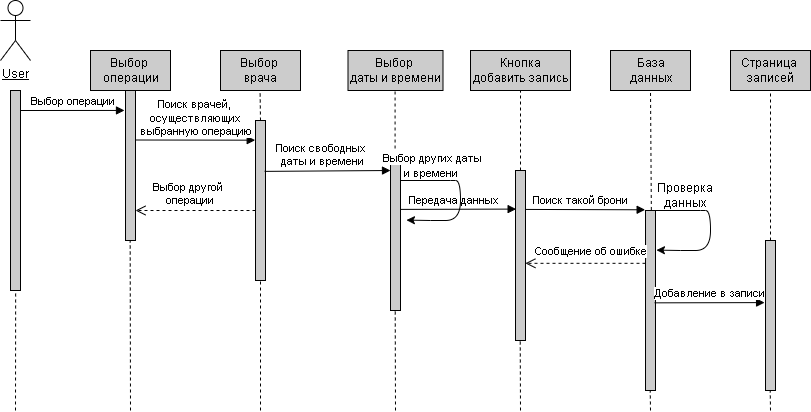

The diagram above was exported from draw.io. Its source (the exported page's mxGraphModel, read from the mxfile embedded in the PNG):
<mxGraphModel dx="1038" dy="579" grid="1" gridSize="10" guides="1" tooltips="1" connect="1" arrows="1" fold="1" page="1" pageScale="1" pageWidth="850" pageHeight="1100" math="0" shadow="0">
  <root>
    <mxCell id="0" />
    <mxCell id="1" parent="0" />
    <mxCell id="94zJNzsYj73QVBaQGPg3-1" value="&lt;u&gt;User&lt;/u&gt;" style="shape=umlActor;verticalLabelPosition=bottom;verticalAlign=top;html=1;outlineConnect=0;" parent="1" vertex="1">
      <mxGeometry x="70" y="70" width="30" height="60" as="geometry" />
    </mxCell>
    <mxCell id="94zJNzsYj73QVBaQGPg3-2" value="" style="html=1;points=[];perimeter=orthogonalPerimeter;fillColor=#CCCCCC;" parent="1" vertex="1">
      <mxGeometry x="80" y="160" width="10" height="200" as="geometry" />
    </mxCell>
    <mxCell id="94zJNzsYj73QVBaQGPg3-3" value="Выбор &lt;br&gt;операции" style="html=1;fillColor=#CCCCCC;" parent="1" vertex="1">
      <mxGeometry x="160" y="120" width="80" height="40" as="geometry" />
    </mxCell>
    <mxCell id="94zJNzsYj73QVBaQGPg3-4" value="" style="html=1;points=[];perimeter=orthogonalPerimeter;fillColor=#CCCCCC;" parent="1" vertex="1">
      <mxGeometry x="195" y="160" width="10" height="150" as="geometry" />
    </mxCell>
    <mxCell id="94zJNzsYj73QVBaQGPg3-5" value="Выбор операции" style="html=1;verticalAlign=bottom;endArrow=block;rounded=0;entryX=-0.101;entryY=0.133;entryDx=0;entryDy=0;entryPerimeter=0;" parent="1" target="94zJNzsYj73QVBaQGPg3-4" edge="1">
      <mxGeometry width="80" relative="1" as="geometry">
        <mxPoint x="90" y="180" as="sourcePoint" />
        <mxPoint x="170" y="180" as="targetPoint" />
      </mxGeometry>
    </mxCell>
    <mxCell id="94zJNzsYj73QVBaQGPg3-6" value="Кнопка&lt;br&gt;добавить запись" style="html=1;fillColor=#CCCCCC;" parent="1" vertex="1">
      <mxGeometry x="540" y="120" width="100" height="40" as="geometry" />
    </mxCell>
    <mxCell id="94zJNzsYj73QVBaQGPg3-8" value="База&lt;br&gt;данных" style="html=1;fillColor=#CCCCCC;" parent="1" vertex="1">
      <mxGeometry x="680" y="120" width="80" height="40" as="geometry" />
    </mxCell>
    <mxCell id="94zJNzsYj73QVBaQGPg3-9" value="Поиск врачей, &lt;br&gt;осуществляющих&lt;br&gt;выбранную операцию" style="html=1;verticalAlign=bottom;endArrow=block;rounded=0;entryX=-0.029;entryY=0.123;entryDx=0;entryDy=0;entryPerimeter=0;exitX=0.986;exitY=0.33;exitDx=0;exitDy=0;exitPerimeter=0;" parent="1" source="94zJNzsYj73QVBaQGPg3-4" target="V8YrFF9SQkr3UoVZNN__-2" edge="1">
      <mxGeometry width="80" relative="1" as="geometry">
        <mxPoint x="210" y="210" as="sourcePoint" />
        <mxPoint x="320" y="210" as="targetPoint" />
      </mxGeometry>
    </mxCell>
    <mxCell id="94zJNzsYj73QVBaQGPg3-10" value="" style="html=1;points=[];perimeter=orthogonalPerimeter;fillColor=#CCCCCC;" parent="1" vertex="1">
      <mxGeometry x="715" y="280" width="10" height="180" as="geometry" />
    </mxCell>
    <mxCell id="94zJNzsYj73QVBaQGPg3-11" value="" style="html=1;points=[];perimeter=orthogonalPerimeter;fillColor=#CCCCCC;" parent="1" vertex="1">
      <mxGeometry x="585" y="240" width="10" height="170" as="geometry" />
    </mxCell>
    <mxCell id="94zJNzsYj73QVBaQGPg3-13" value="Сообщение об ошибке" style="html=1;verticalAlign=bottom;endArrow=open;dashed=1;endSize=8;rounded=0;entryX=0.987;entryY=0.546;entryDx=0;entryDy=0;entryPerimeter=0;startArrow=none;" parent="1" source="94zJNzsYj73QVBaQGPg3-10" target="94zJNzsYj73QVBaQGPg3-11" edge="1">
      <mxGeometry x="-0.0843" y="-3" relative="1" as="geometry">
        <mxPoint x="740" y="300" as="sourcePoint" />
        <mxPoint x="645" y="300" as="targetPoint" />
        <mxPoint as="offset" />
      </mxGeometry>
    </mxCell>
    <mxCell id="94zJNzsYj73QVBaQGPg3-21" value="Страница&amp;nbsp;&lt;br&gt;записей" style="html=1;fillColor=#CCCCCC;" parent="1" vertex="1">
      <mxGeometry x="800" y="120" width="80" height="40" as="geometry" />
    </mxCell>
    <mxCell id="94zJNzsYj73QVBaQGPg3-22" value="" style="html=1;points=[];perimeter=orthogonalPerimeter;fillColor=#CCCCCC;" parent="1" vertex="1">
      <mxGeometry x="835" y="310" width="10" height="150" as="geometry" />
    </mxCell>
    <mxCell id="94zJNzsYj73QVBaQGPg3-27" value="Добавление в записи" style="html=1;verticalAlign=bottom;endArrow=block;rounded=0;exitX=0.911;exitY=0.513;exitDx=0;exitDy=0;exitPerimeter=0;entryX=-0.092;entryY=0.414;entryDx=0;entryDy=0;entryPerimeter=0;" parent="1" source="94zJNzsYj73QVBaQGPg3-10" target="94zJNzsYj73QVBaQGPg3-22" edge="1">
      <mxGeometry width="80" relative="1" as="geometry">
        <mxPoint x="844.9999999999999" y="399.28" as="sourcePoint" />
        <mxPoint x="1010" y="399" as="targetPoint" />
      </mxGeometry>
    </mxCell>
    <mxCell id="94zJNzsYj73QVBaQGPg3-30" value="" style="endArrow=none;dashed=1;html=1;rounded=0;entryX=0.5;entryY=1;entryDx=0;entryDy=0;exitX=0.5;exitY=0;exitDx=0;exitDy=0;exitPerimeter=0;" parent="1" source="94zJNzsYj73QVBaQGPg3-22" target="94zJNzsYj73QVBaQGPg3-21" edge="1">
      <mxGeometry width="50" height="50" relative="1" as="geometry">
        <mxPoint x="840" y="300" as="sourcePoint" />
        <mxPoint x="950" y="170" as="targetPoint" />
      </mxGeometry>
    </mxCell>
    <mxCell id="94zJNzsYj73QVBaQGPg3-32" value="" style="endArrow=none;dashed=1;html=1;rounded=0;entryX=0.5;entryY=1;entryDx=0;entryDy=0;exitX=0.584;exitY=-0.003;exitDx=0;exitDy=0;exitPerimeter=0;" parent="1" target="94zJNzsYj73QVBaQGPg3-8" edge="1" source="94zJNzsYj73QVBaQGPg3-10">
      <mxGeometry width="50" height="50" relative="1" as="geometry">
        <mxPoint x="720" y="210" as="sourcePoint" />
        <mxPoint x="830.8299999999999" y="409.8499999999999" as="targetPoint" />
      </mxGeometry>
    </mxCell>
    <mxCell id="94zJNzsYj73QVBaQGPg3-34" value="" style="endArrow=none;dashed=1;html=1;rounded=0;entryX=0.5;entryY=1;entryDx=0;entryDy=0;" parent="1" target="94zJNzsYj73QVBaQGPg3-6" edge="1">
      <mxGeometry width="50" height="50" relative="1" as="geometry">
        <mxPoint x="590" y="240" as="sourcePoint" />
        <mxPoint x="590" y="170" as="targetPoint" />
        <Array as="points" />
      </mxGeometry>
    </mxCell>
    <mxCell id="V8YrFF9SQkr3UoVZNN__-1" value="Выбор &lt;br&gt;врача" style="html=1;fillColor=#CCCCCC;" vertex="1" parent="1">
      <mxGeometry x="290" y="120" width="80" height="40" as="geometry" />
    </mxCell>
    <mxCell id="V8YrFF9SQkr3UoVZNN__-2" value="" style="html=1;points=[];perimeter=orthogonalPerimeter;fillColor=#CCCCCC;" vertex="1" parent="1">
      <mxGeometry x="325" y="190" width="10" height="160" as="geometry" />
    </mxCell>
    <mxCell id="V8YrFF9SQkr3UoVZNN__-3" value="" style="endArrow=none;dashed=1;html=1;rounded=0;entryX=0.5;entryY=1;entryDx=0;entryDy=0;" edge="1" parent="1">
      <mxGeometry width="50" height="50" relative="1" as="geometry">
        <mxPoint x="330" y="190" as="sourcePoint" />
        <mxPoint x="329.58" y="160" as="targetPoint" />
        <Array as="points" />
      </mxGeometry>
    </mxCell>
    <mxCell id="V8YrFF9SQkr3UoVZNN__-7" value="" style="endArrow=none;dashed=1;html=1;rounded=0;" edge="1" parent="1" target="V8YrFF9SQkr3UoVZNN__-2">
      <mxGeometry width="50" height="50" relative="1" as="geometry">
        <mxPoint x="330" y="480" as="sourcePoint" />
        <mxPoint x="330" y="260" as="targetPoint" />
        <Array as="points" />
      </mxGeometry>
    </mxCell>
    <mxCell id="V8YrFF9SQkr3UoVZNN__-8" value="Выбор другой &lt;br&gt;операции" style="html=1;verticalAlign=bottom;endArrow=open;dashed=1;endSize=8;rounded=0;startArrow=none;exitX=-0.1;exitY=0.798;exitDx=0;exitDy=0;exitPerimeter=0;" edge="1" parent="1" target="94zJNzsYj73QVBaQGPg3-4">
      <mxGeometry x="0.1017" y="-1" relative="1" as="geometry">
        <mxPoint x="325" y="280" as="sourcePoint" />
        <mxPoint x="235.87000000000012" y="282.28" as="targetPoint" />
        <mxPoint as="offset" />
      </mxGeometry>
    </mxCell>
    <mxCell id="V8YrFF9SQkr3UoVZNN__-9" value="Выбор &lt;br&gt;даты и времени" style="html=1;fillColor=#CCCCCC;" vertex="1" parent="1">
      <mxGeometry x="417.5" y="120" width="95" height="40" as="geometry" />
    </mxCell>
    <mxCell id="V8YrFF9SQkr3UoVZNN__-10" value="" style="html=1;points=[];perimeter=orthogonalPerimeter;fillColor=#CCCCCC;" vertex="1" parent="1">
      <mxGeometry x="460" y="230" width="10" height="150" as="geometry" />
    </mxCell>
    <mxCell id="V8YrFF9SQkr3UoVZNN__-11" value="" style="endArrow=none;dashed=1;html=1;rounded=0;entryX=0.5;entryY=1;entryDx=0;entryDy=0;" edge="1" parent="1" source="V8YrFF9SQkr3UoVZNN__-10">
      <mxGeometry width="50" height="50" relative="1" as="geometry">
        <mxPoint x="465" y="210" as="sourcePoint" />
        <mxPoint x="464.5799999999999" y="160" as="targetPoint" />
        <Array as="points" />
      </mxGeometry>
    </mxCell>
    <mxCell id="V8YrFF9SQkr3UoVZNN__-15" value="Поиск свободных&amp;nbsp;&lt;br&gt;даты и времени" style="html=1;verticalAlign=bottom;endArrow=block;rounded=0;exitX=0.913;exitY=0.318;exitDx=0;exitDy=0;exitPerimeter=0;" edge="1" parent="1" source="V8YrFF9SQkr3UoVZNN__-2">
      <mxGeometry x="-0.0821" width="80" relative="1" as="geometry">
        <mxPoint x="340" y="255" as="sourcePoint" />
        <mxPoint x="460" y="240" as="targetPoint" />
        <mxPoint as="offset" />
      </mxGeometry>
    </mxCell>
    <mxCell id="V8YrFF9SQkr3UoVZNN__-18" value="Передача данных" style="html=1;verticalAlign=bottom;endArrow=block;rounded=0;exitX=1.049;exitY=0.326;exitDx=0;exitDy=0;exitPerimeter=0;entryX=0.063;entryY=0.227;entryDx=0;entryDy=0;entryPerimeter=0;" edge="1" parent="1" source="V8YrFF9SQkr3UoVZNN__-10" target="94zJNzsYj73QVBaQGPg3-11">
      <mxGeometry x="-0.0821" width="80" relative="1" as="geometry">
        <mxPoint x="470.00000000000006" y="270.18999999999994" as="sourcePoint" />
        <mxPoint x="580" y="270" as="targetPoint" />
        <mxPoint as="offset" />
      </mxGeometry>
    </mxCell>
    <mxCell id="V8YrFF9SQkr3UoVZNN__-21" value="Поиск такой брони" style="html=1;verticalAlign=bottom;endArrow=block;rounded=0;exitX=1;exitY=0.229;exitDx=0;exitDy=0;exitPerimeter=0;entryX=-0.035;entryY=-0.004;entryDx=0;entryDy=0;entryPerimeter=0;" edge="1" parent="1" source="94zJNzsYj73QVBaQGPg3-11" target="94zJNzsYj73QVBaQGPg3-10">
      <mxGeometry x="-0.0821" width="80" relative="1" as="geometry">
        <mxPoint x="594.9999999999999" y="277.5" as="sourcePoint" />
        <mxPoint x="710" y="279" as="targetPoint" />
        <mxPoint as="offset" />
      </mxGeometry>
    </mxCell>
    <mxCell id="V8YrFF9SQkr3UoVZNN__-22" value="" style="curved=1;endArrow=classic;html=1;rounded=0;exitX=0.5;exitY=0;exitDx=0;exitDy=0;exitPerimeter=0;entryX=1.094;entryY=0.22;entryDx=0;entryDy=0;entryPerimeter=0;" edge="1" parent="1" source="94zJNzsYj73QVBaQGPg3-10" target="94zJNzsYj73QVBaQGPg3-10">
      <mxGeometry width="50" height="50" relative="1" as="geometry">
        <mxPoint x="750" y="320" as="sourcePoint" />
        <mxPoint x="740" y="320" as="targetPoint" />
        <Array as="points">
          <mxPoint x="770" y="280" />
          <mxPoint x="780" y="280" />
          <mxPoint x="780" y="320" />
          <mxPoint x="750" y="320" />
        </Array>
      </mxGeometry>
    </mxCell>
    <mxCell id="V8YrFF9SQkr3UoVZNN__-23" value="Проверка данных" style="text;html=1;strokeColor=none;fillColor=none;align=center;verticalAlign=middle;whiteSpace=wrap;rounded=0;" vertex="1" parent="1">
      <mxGeometry x="725" y="250" width="60" height="30" as="geometry" />
    </mxCell>
    <mxCell id="V8YrFF9SQkr3UoVZNN__-24" value="" style="endArrow=none;dashed=1;html=1;rounded=0;" edge="1" parent="1">
      <mxGeometry width="50" height="50" relative="1" as="geometry">
        <mxPoint x="200" y="480" as="sourcePoint" />
        <mxPoint x="199.68" y="310" as="targetPoint" />
        <Array as="points" />
      </mxGeometry>
    </mxCell>
    <mxCell id="V8YrFF9SQkr3UoVZNN__-25" value="" style="endArrow=none;dashed=1;html=1;rounded=0;" edge="1" parent="1">
      <mxGeometry width="50" height="50" relative="1" as="geometry">
        <mxPoint x="85" y="480" as="sourcePoint" />
        <mxPoint x="85.14000000000007" y="360" as="targetPoint" />
        <Array as="points" />
      </mxGeometry>
    </mxCell>
    <mxCell id="V8YrFF9SQkr3UoVZNN__-26" value="" style="endArrow=none;dashed=1;html=1;rounded=0;" edge="1" parent="1">
      <mxGeometry width="50" height="50" relative="1" as="geometry">
        <mxPoint x="465" y="480" as="sourcePoint" />
        <mxPoint x="464.73" y="380.0000000000001" as="targetPoint" />
        <Array as="points" />
      </mxGeometry>
    </mxCell>
    <mxCell id="V8YrFF9SQkr3UoVZNN__-27" value="" style="endArrow=none;dashed=1;html=1;rounded=0;" edge="1" parent="1">
      <mxGeometry width="50" height="50" relative="1" as="geometry">
        <mxPoint x="590" y="480" as="sourcePoint" />
        <mxPoint x="589.73" y="410.0000000000001" as="targetPoint" />
        <Array as="points" />
      </mxGeometry>
    </mxCell>
    <mxCell id="V8YrFF9SQkr3UoVZNN__-28" value="" style="endArrow=none;dashed=1;html=1;rounded=0;" edge="1" parent="1">
      <mxGeometry width="50" height="50" relative="1" as="geometry">
        <mxPoint x="720" y="480" as="sourcePoint" />
        <mxPoint x="719.73" y="460.0000000000001" as="targetPoint" />
        <Array as="points" />
      </mxGeometry>
    </mxCell>
    <mxCell id="V8YrFF9SQkr3UoVZNN__-29" value="" style="endArrow=none;dashed=1;html=1;rounded=0;" edge="1" parent="1">
      <mxGeometry width="50" height="50" relative="1" as="geometry">
        <mxPoint x="840" y="480.0000000000001" as="sourcePoint" />
        <mxPoint x="839.73" y="460.0000000000001" as="targetPoint" />
        <Array as="points" />
      </mxGeometry>
    </mxCell>
    <mxCell id="V8YrFF9SQkr3UoVZNN__-30" value="" style="curved=1;endArrow=classic;html=1;rounded=0;exitX=0.5;exitY=0;exitDx=0;exitDy=0;exitPerimeter=0;entryX=1.094;entryY=0.22;entryDx=0;entryDy=0;entryPerimeter=0;" edge="1" parent="1">
      <mxGeometry width="50" height="50" relative="1" as="geometry">
        <mxPoint x="470" y="250" as="sourcePoint" />
        <mxPoint x="475.9399999999998" y="289.6" as="targetPoint" />
        <Array as="points">
          <mxPoint x="520" y="250" />
          <mxPoint x="530" y="250" />
          <mxPoint x="530" y="290" />
          <mxPoint x="500" y="290" />
        </Array>
      </mxGeometry>
    </mxCell>
    <mxCell id="V8YrFF9SQkr3UoVZNN__-31" value="&lt;span style=&quot;font-size: 11px; background-color: rgb(255, 255, 255);&quot;&gt;Выбор других даты&lt;/span&gt;&lt;br style=&quot;font-size: 11px;&quot;&gt;&lt;span style=&quot;font-size: 11px; background-color: rgb(255, 255, 255);&quot;&gt;и времени&amp;nbsp;&lt;/span&gt;" style="text;html=1;strokeColor=none;fillColor=none;align=center;verticalAlign=middle;whiteSpace=wrap;rounded=0;" vertex="1" parent="1">
      <mxGeometry x="450" y="220" width="105" height="30" as="geometry" />
    </mxCell>
  </root>
</mxGraphModel>